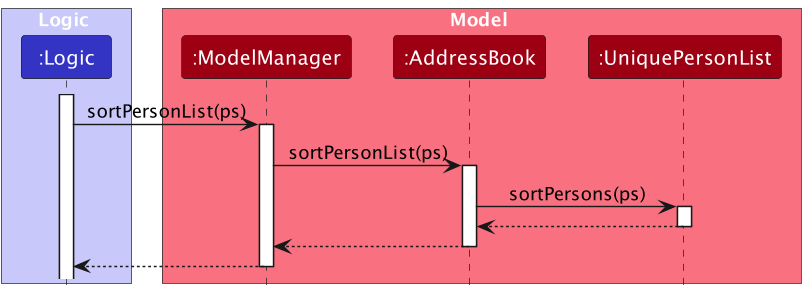

The diagram above was rendered by PlantUML. Its source (embedded in the PNG):
@startuml
!include style.puml
skinparam ArrowFontStyle plain
scale 300 width
scale 300 height

box Logic LOGIC_COLOR_T1
participant ":Logic" as Logic LOGIC_COLOR
end box

box Model MODEL_COLOR_T1
participant ":ModelManager" as ModelManager MODEL_COLOR
participant ":AddressBook" as AddressBook MODEL_COLOR
participant ":UniquePersonList" as UniquePersonList MODEL_COLOR
end box

activate Logic

Logic -> ModelManager : sortPersonList(ps)
activate ModelManager

ModelManager -> AddressBook : sortPersonList(ps)
activate AddressBook

AddressBook -> UniquePersonList : sortPersons(ps)
activate UniquePersonList

UniquePersonList --> AddressBook
deactivate UniquePersonList

AddressBook --> ModelManager
deactivate AddressBook

Logic <--ModelManager
deactivate ModelManager
@enduml